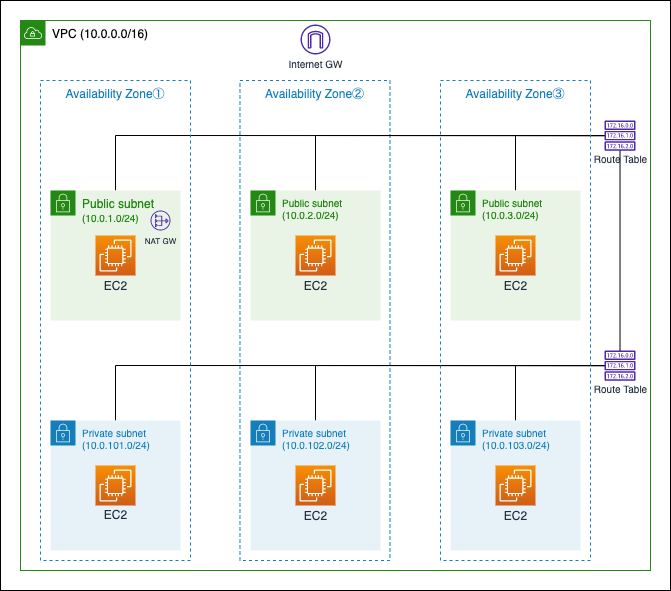

The diagram above was exported from draw.io. Its source (the exported page's mxGraphModel, read from the mxfile embedded in the PNG):
<mxGraphModel dx="1186" dy="765" grid="1" gridSize="10" guides="1" tooltips="1" connect="1" arrows="1" fold="1" page="1" pageScale="1" pageWidth="850" pageHeight="1100" background="#ffffff" math="0" shadow="0">
  <root>
    <mxCell id="0" />
    <mxCell id="1" parent="0" />
    <mxCell id="48" value="" style="rounded=0;whiteSpace=wrap;html=1;fontSize=10;fontColor=#000000;fillColor=none;strokeColor=#000000;" parent="1" vertex="1">
      <mxGeometry x="70" y="30" width="670" height="590" as="geometry" />
    </mxCell>
    <mxCell id="51" value="Availability Zone②" style="fillColor=none;strokeColor=#147EBA;dashed=1;verticalAlign=top;fontStyle=0;fontColor=#147EBA;" parent="1" vertex="1">
      <mxGeometry x="309.48" y="110" width="150" height="480" as="geometry" />
    </mxCell>
    <mxCell id="37" style="edgeStyle=none;html=1;fontSize=10;endArrow=none;endFill=0;strokeColor=#000000;exitX=0.5;exitY=0;exitDx=0;exitDy=0;rounded=0;" parent="1" source="2" target="34" edge="1">
      <mxGeometry relative="1" as="geometry">
        <mxPoint x="290" y="350" as="targetPoint" />
        <Array as="points">
          <mxPoint x="185" y="395" />
        </Array>
      </mxGeometry>
    </mxCell>
    <mxCell id="2" value="Private subnet&lt;br&gt;(10.0.101.0/24)" style="points=[[0,0],[0.25,0],[0.5,0],[0.75,0],[1,0],[1,0.25],[1,0.5],[1,0.75],[1,1],[0.75,1],[0.5,1],[0.25,1],[0,1],[0,0.75],[0,0.5],[0,0.25]];outlineConnect=0;gradientColor=none;html=1;whiteSpace=wrap;fontSize=10;fontStyle=0;container=1;pointerEvents=0;collapsible=0;recursiveResize=0;shape=mxgraph.aws4.group;grIcon=mxgraph.aws4.group_security_group;grStroke=0;strokeColor=#147EBA;fillColor=#E6F2F8;verticalAlign=top;align=left;spacingLeft=30;fontColor=#147EBA;dashed=0;" parent="1" vertex="1">
      <mxGeometry x="120" y="450" width="130" height="130" as="geometry" />
    </mxCell>
    <mxCell id="6" value="EC2" style="sketch=0;points=[[0,0,0],[0.25,0,0],[0.5,0,0],[0.75,0,0],[1,0,0],[0,1,0],[0.25,1,0],[0.5,1,0],[0.75,1,0],[1,1,0],[0,0.25,0],[0,0.5,0],[0,0.75,0],[1,0.25,0],[1,0.5,0],[1,0.75,0]];outlineConnect=0;fontColor=#232F3E;gradientColor=#F78E04;gradientDirection=north;fillColor=#D05C17;strokeColor=#ffffff;dashed=0;verticalLabelPosition=bottom;verticalAlign=top;align=center;html=1;fontSize=12;fontStyle=0;aspect=fixed;shape=mxgraph.aws4.resourceIcon;resIcon=mxgraph.aws4.ec2;spacing=-2;" parent="2" vertex="1">
      <mxGeometry x="45" y="45" width="40" height="40" as="geometry" />
    </mxCell>
    <mxCell id="43" style="edgeStyle=none;rounded=0;html=1;exitX=0.5;exitY=0;exitDx=0;exitDy=0;fontSize=10;endArrow=none;endFill=0;strokeColor=#000000;" parent="1" source="4" target="42" edge="1">
      <mxGeometry relative="1" as="geometry">
        <Array as="points">
          <mxPoint x="185" y="165" />
        </Array>
      </mxGeometry>
    </mxCell>
    <mxCell id="4" value="Public subnet&lt;br&gt;&lt;font style=&quot;font-size: 10px&quot;&gt;(10.0.1.0/24)&lt;/font&gt;" style="points=[[0,0],[0.25,0],[0.5,0],[0.75,0],[1,0],[1,0.25],[1,0.5],[1,0.75],[1,1],[0.75,1],[0.5,1],[0.25,1],[0,1],[0,0.75],[0,0.5],[0,0.25]];outlineConnect=0;gradientColor=none;html=1;whiteSpace=wrap;fontSize=12;fontStyle=0;container=1;pointerEvents=0;collapsible=0;recursiveResize=0;shape=mxgraph.aws4.group;grIcon=mxgraph.aws4.group_security_group;grStroke=0;strokeColor=#248814;fillColor=#E9F3E6;verticalAlign=top;align=left;spacingLeft=30;fontColor=#248814;dashed=0;" parent="1" vertex="1">
      <mxGeometry x="120" y="220" width="130" height="130" as="geometry" />
    </mxCell>
    <mxCell id="5" value="EC2" style="sketch=0;points=[[0,0,0],[0.25,0,0],[0.5,0,0],[0.75,0,0],[1,0,0],[0,1,0],[0.25,1,0],[0.5,1,0],[0.75,1,0],[1,1,0],[0,0.25,0],[0,0.5,0],[0,0.75,0],[1,0.25,0],[1,0.5,0],[1,0.75,0]];outlineConnect=0;fontColor=#232F3E;gradientColor=#F78E04;gradientDirection=north;fillColor=#D05C17;strokeColor=#ffffff;dashed=0;verticalLabelPosition=bottom;verticalAlign=top;align=center;html=1;fontSize=12;fontStyle=0;aspect=fixed;shape=mxgraph.aws4.resourceIcon;resIcon=mxgraph.aws4.ec2;spacing=-1;" parent="4" vertex="1">
      <mxGeometry x="45" y="45" width="40" height="40" as="geometry" />
    </mxCell>
    <mxCell id="33" value="NAT GW" style="sketch=0;outlineConnect=0;fontColor=#232F3E;gradientColor=none;fillColor=#4D27AA;strokeColor=none;dashed=0;verticalLabelPosition=bottom;verticalAlign=top;align=center;html=1;fontSize=8;fontStyle=0;aspect=fixed;pointerEvents=1;shape=mxgraph.aws4.nat_gateway;" parent="4" vertex="1">
      <mxGeometry x="100" y="20" width="20" height="20" as="geometry" />
    </mxCell>
    <mxCell id="44" style="edgeStyle=none;rounded=0;html=1;exitX=0.5;exitY=0;exitDx=0;exitDy=0;fontSize=10;endArrow=none;endFill=0;strokeColor=#000000;" parent="1" source="14" target="42" edge="1">
      <mxGeometry relative="1" as="geometry">
        <Array as="points">
          <mxPoint x="385" y="165" />
        </Array>
      </mxGeometry>
    </mxCell>
    <mxCell id="14" value="Public subnet&lt;br&gt;(10.0.2.0/24)" style="points=[[0,0],[0.25,0],[0.5,0],[0.75,0],[1,0],[1,0.25],[1,0.5],[1,0.75],[1,1],[0.75,1],[0.5,1],[0.25,1],[0,1],[0,0.75],[0,0.5],[0,0.25]];outlineConnect=0;gradientColor=none;html=1;whiteSpace=wrap;fontSize=10;fontStyle=0;container=1;pointerEvents=0;collapsible=0;recursiveResize=0;shape=mxgraph.aws4.group;grIcon=mxgraph.aws4.group_security_group;grStroke=0;strokeColor=#248814;fillColor=#E9F3E6;verticalAlign=top;align=left;spacingLeft=30;fontColor=#248814;dashed=0;" parent="1" vertex="1">
      <mxGeometry x="320" y="220" width="130" height="130" as="geometry" />
    </mxCell>
    <mxCell id="15" value="EC2" style="sketch=0;points=[[0,0,0],[0.25,0,0],[0.5,0,0],[0.75,0,0],[1,0,0],[0,1,0],[0.25,1,0],[0.5,1,0],[0.75,1,0],[1,1,0],[0,0.25,0],[0,0.5,0],[0,0.75,0],[1,0.25,0],[1,0.5,0],[1,0.75,0]];outlineConnect=0;fontColor=#232F3E;gradientColor=#F78E04;gradientDirection=north;fillColor=#D05C17;strokeColor=#ffffff;dashed=0;verticalLabelPosition=bottom;verticalAlign=top;align=center;html=1;fontSize=12;fontStyle=0;aspect=fixed;shape=mxgraph.aws4.resourceIcon;resIcon=mxgraph.aws4.ec2;spacing=-1;" parent="14" vertex="1">
      <mxGeometry x="45" y="45" width="40" height="40" as="geometry" />
    </mxCell>
    <mxCell id="45" style="edgeStyle=none;rounded=0;html=1;exitX=0.5;exitY=0;exitDx=0;exitDy=0;fontSize=10;endArrow=none;endFill=0;strokeColor=#000000;" parent="1" source="16" target="42" edge="1">
      <mxGeometry relative="1" as="geometry">
        <Array as="points">
          <mxPoint x="585" y="165" />
        </Array>
      </mxGeometry>
    </mxCell>
    <mxCell id="16" value="Public subnet&lt;br&gt;(10.0.3.0/24)" style="points=[[0,0],[0.25,0],[0.5,0],[0.75,0],[1,0],[1,0.25],[1,0.5],[1,0.75],[1,1],[0.75,1],[0.5,1],[0.25,1],[0,1],[0,0.75],[0,0.5],[0,0.25]];outlineConnect=0;gradientColor=none;html=1;whiteSpace=wrap;fontSize=10;fontStyle=0;container=1;pointerEvents=0;collapsible=0;recursiveResize=0;shape=mxgraph.aws4.group;grIcon=mxgraph.aws4.group_security_group;grStroke=0;strokeColor=#248814;fillColor=#E9F3E6;verticalAlign=top;align=left;spacingLeft=30;fontColor=#248814;dashed=0;" parent="1" vertex="1">
      <mxGeometry x="520" y="220" width="130" height="130" as="geometry" />
    </mxCell>
    <mxCell id="17" value="EC2" style="sketch=0;points=[[0,0,0],[0.25,0,0],[0.5,0,0],[0.75,0,0],[1,0,0],[0,1,0],[0.25,1,0],[0.5,1,0],[0.75,1,0],[1,1,0],[0,0.25,0],[0,0.5,0],[0,0.75,0],[1,0.25,0],[1,0.5,0],[1,0.75,0]];outlineConnect=0;fontColor=#232F3E;gradientColor=#F78E04;gradientDirection=north;fillColor=#D05C17;strokeColor=#ffffff;dashed=0;verticalLabelPosition=bottom;verticalAlign=top;align=center;html=1;fontSize=12;fontStyle=0;aspect=fixed;shape=mxgraph.aws4.resourceIcon;resIcon=mxgraph.aws4.ec2;spacing=-1;" parent="16" vertex="1">
      <mxGeometry x="45" y="45" width="40" height="40" as="geometry" />
    </mxCell>
    <mxCell id="38" style="edgeStyle=none;rounded=0;html=1;fontSize=10;endArrow=none;endFill=0;strokeColor=#000000;" parent="1" source="18" target="34" edge="1">
      <mxGeometry relative="1" as="geometry">
        <Array as="points">
          <mxPoint x="385" y="395" />
        </Array>
      </mxGeometry>
    </mxCell>
    <mxCell id="18" value="Private subnet&lt;br&gt;(10.0.102.0/24)" style="points=[[0,0],[0.25,0],[0.5,0],[0.75,0],[1,0],[1,0.25],[1,0.5],[1,0.75],[1,1],[0.75,1],[0.5,1],[0.25,1],[0,1],[0,0.75],[0,0.5],[0,0.25]];outlineConnect=0;gradientColor=none;html=1;whiteSpace=wrap;fontSize=10;fontStyle=0;container=1;pointerEvents=0;collapsible=0;recursiveResize=0;shape=mxgraph.aws4.group;grIcon=mxgraph.aws4.group_security_group;grStroke=0;strokeColor=#147EBA;fillColor=#E6F2F8;verticalAlign=top;align=left;spacingLeft=30;fontColor=#147EBA;dashed=0;" parent="1" vertex="1">
      <mxGeometry x="320" y="450" width="130" height="130" as="geometry" />
    </mxCell>
    <mxCell id="19" value="EC2" style="sketch=0;points=[[0,0,0],[0.25,0,0],[0.5,0,0],[0.75,0,0],[1,0,0],[0,1,0],[0.25,1,0],[0.5,1,0],[0.75,1,0],[1,1,0],[0,0.25,0],[0,0.5,0],[0,0.75,0],[1,0.25,0],[1,0.5,0],[1,0.75,0]];outlineConnect=0;fontColor=#232F3E;gradientColor=#F78E04;gradientDirection=north;fillColor=#D05C17;strokeColor=#ffffff;dashed=0;verticalLabelPosition=bottom;verticalAlign=top;align=center;html=1;fontSize=12;fontStyle=0;aspect=fixed;shape=mxgraph.aws4.resourceIcon;resIcon=mxgraph.aws4.ec2;spacing=-1;" parent="18" vertex="1">
      <mxGeometry x="45" y="45" width="40" height="40" as="geometry" />
    </mxCell>
    <mxCell id="41" style="edgeStyle=none;rounded=0;html=1;fontSize=10;endArrow=none;endFill=0;strokeColor=#000000;" parent="1" source="20" target="34" edge="1">
      <mxGeometry relative="1" as="geometry">
        <Array as="points">
          <mxPoint x="585" y="395" />
        </Array>
      </mxGeometry>
    </mxCell>
    <mxCell id="20" value="Private subnet&lt;br&gt;(10.0.103.0/24)" style="points=[[0,0],[0.25,0],[0.5,0],[0.75,0],[1,0],[1,0.25],[1,0.5],[1,0.75],[1,1],[0.75,1],[0.5,1],[0.25,1],[0,1],[0,0.75],[0,0.5],[0,0.25]];outlineConnect=0;gradientColor=none;html=1;whiteSpace=wrap;fontSize=10;fontStyle=0;container=1;pointerEvents=0;collapsible=0;recursiveResize=0;shape=mxgraph.aws4.group;grIcon=mxgraph.aws4.group_security_group;grStroke=0;strokeColor=#147EBA;fillColor=#E6F2F8;verticalAlign=top;align=left;spacingLeft=30;fontColor=#147EBA;dashed=0;" parent="1" vertex="1">
      <mxGeometry x="520" y="450" width="130" height="130" as="geometry" />
    </mxCell>
    <mxCell id="21" value="EC2" style="sketch=0;points=[[0,0,0],[0.25,0,0],[0.5,0,0],[0.75,0,0],[1,0,0],[0,1,0],[0.25,1,0],[0.5,1,0],[0.75,1,0],[1,1,0],[0,0.25,0],[0,0.5,0],[0,0.75,0],[1,0.25,0],[1,0.5,0],[1,0.75,0]];outlineConnect=0;fontColor=#232F3E;gradientColor=#F78E04;gradientDirection=north;fillColor=#D05C17;strokeColor=#ffffff;dashed=0;verticalLabelPosition=bottom;verticalAlign=top;align=center;html=1;fontSize=12;fontStyle=0;aspect=fixed;shape=mxgraph.aws4.resourceIcon;resIcon=mxgraph.aws4.ec2;spacing=-1;" parent="20" vertex="1">
      <mxGeometry x="45" y="45" width="40" height="40" as="geometry" />
    </mxCell>
    <mxCell id="42" value="&lt;font style=&quot;font-size: 10px&quot;&gt;Route Table&lt;/font&gt;" style="sketch=0;outlineConnect=0;fontColor=#232F3E;gradientColor=none;fillColor=#4D27AA;strokeColor=none;dashed=0;verticalLabelPosition=bottom;verticalAlign=top;align=center;html=1;fontSize=12;fontStyle=0;aspect=fixed;pointerEvents=1;shape=mxgraph.aws4.route_table;spacing=-3;" parent="1" vertex="1">
      <mxGeometry x="674" y="150" width="31.05" height="30.26" as="geometry" />
    </mxCell>
    <mxCell id="46" value="&lt;font color=&quot;#000000&quot;&gt;VPC (10.0.0.0/16)&lt;/font&gt;" style="points=[[0,0],[0.25,0],[0.5,0],[0.75,0],[1,0],[1,0.25],[1,0.5],[1,0.75],[1,1],[0.75,1],[0.5,1],[0.25,1],[0,1],[0,0.75],[0,0.5],[0,0.25]];outlineConnect=0;gradientColor=none;html=1;whiteSpace=wrap;fontSize=12;fontStyle=0;container=1;pointerEvents=0;collapsible=0;recursiveResize=0;shape=mxgraph.aws4.group;grIcon=mxgraph.aws4.group_vpc;strokeColor=#248814;fillColor=none;verticalAlign=top;align=left;spacingLeft=30;fontColor=#AAB7B8;dashed=0;" parent="1" vertex="1">
      <mxGeometry x="90" y="50" width="630" height="550" as="geometry" />
    </mxCell>
    <mxCell id="10" value="Internet GW" style="sketch=0;outlineConnect=0;fontColor=#232F3E;gradientColor=none;fillColor=#4D27AA;strokeColor=none;dashed=0;verticalLabelPosition=bottom;verticalAlign=top;align=center;html=1;fontSize=10;fontStyle=0;aspect=fixed;pointerEvents=1;shape=mxgraph.aws4.internet_gateway;spacing=-1;" parent="46" vertex="1">
      <mxGeometry x="280" y="4" width="30" height="30" as="geometry" />
    </mxCell>
    <mxCell id="49" value="Availability Zone①" style="fillColor=none;strokeColor=#147EBA;dashed=1;verticalAlign=top;fontStyle=0;fontColor=#147EBA;" parent="46" vertex="1">
      <mxGeometry x="20" y="60" width="150" height="480" as="geometry" />
    </mxCell>
    <mxCell id="34" value="&lt;font style=&quot;font-size: 10px&quot;&gt;Route Table&lt;/font&gt;" style="sketch=0;outlineConnect=0;fontColor=#232F3E;gradientColor=none;fillColor=#4D27AA;strokeColor=none;dashed=0;verticalLabelPosition=bottom;verticalAlign=top;align=center;html=1;fontSize=12;fontStyle=0;aspect=fixed;pointerEvents=1;shape=mxgraph.aws4.route_table;spacing=-3;" parent="46" vertex="1">
      <mxGeometry x="584" y="330" width="31.05" height="30.26" as="geometry" />
    </mxCell>
    <mxCell id="52" value="Availability Zone③" style="fillColor=none;strokeColor=#147EBA;dashed=1;verticalAlign=top;fontStyle=0;fontColor=#147EBA;" parent="1" vertex="1">
      <mxGeometry x="510" y="110" width="150" height="480" as="geometry" />
    </mxCell>
    <mxCell id="53" style="edgeStyle=none;html=1;strokeColor=#000000;endArrow=none;endFill=0;" edge="1" parent="1" source="34" target="42">
      <mxGeometry relative="1" as="geometry" />
    </mxCell>
  </root>
</mxGraphModel>